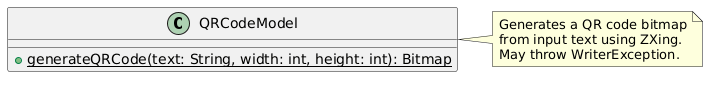

The diagram above was rendered by PlantUML. Its source (embedded in the PNG):
@startuml
class QRCodeModel {
  + {static} generateQRCode(text: String, width: int, height: int): Bitmap
}

note right of QRCodeModel
Generates a QR code bitmap
from input text using ZXing.
May throw WriterException.
end note
@enduml